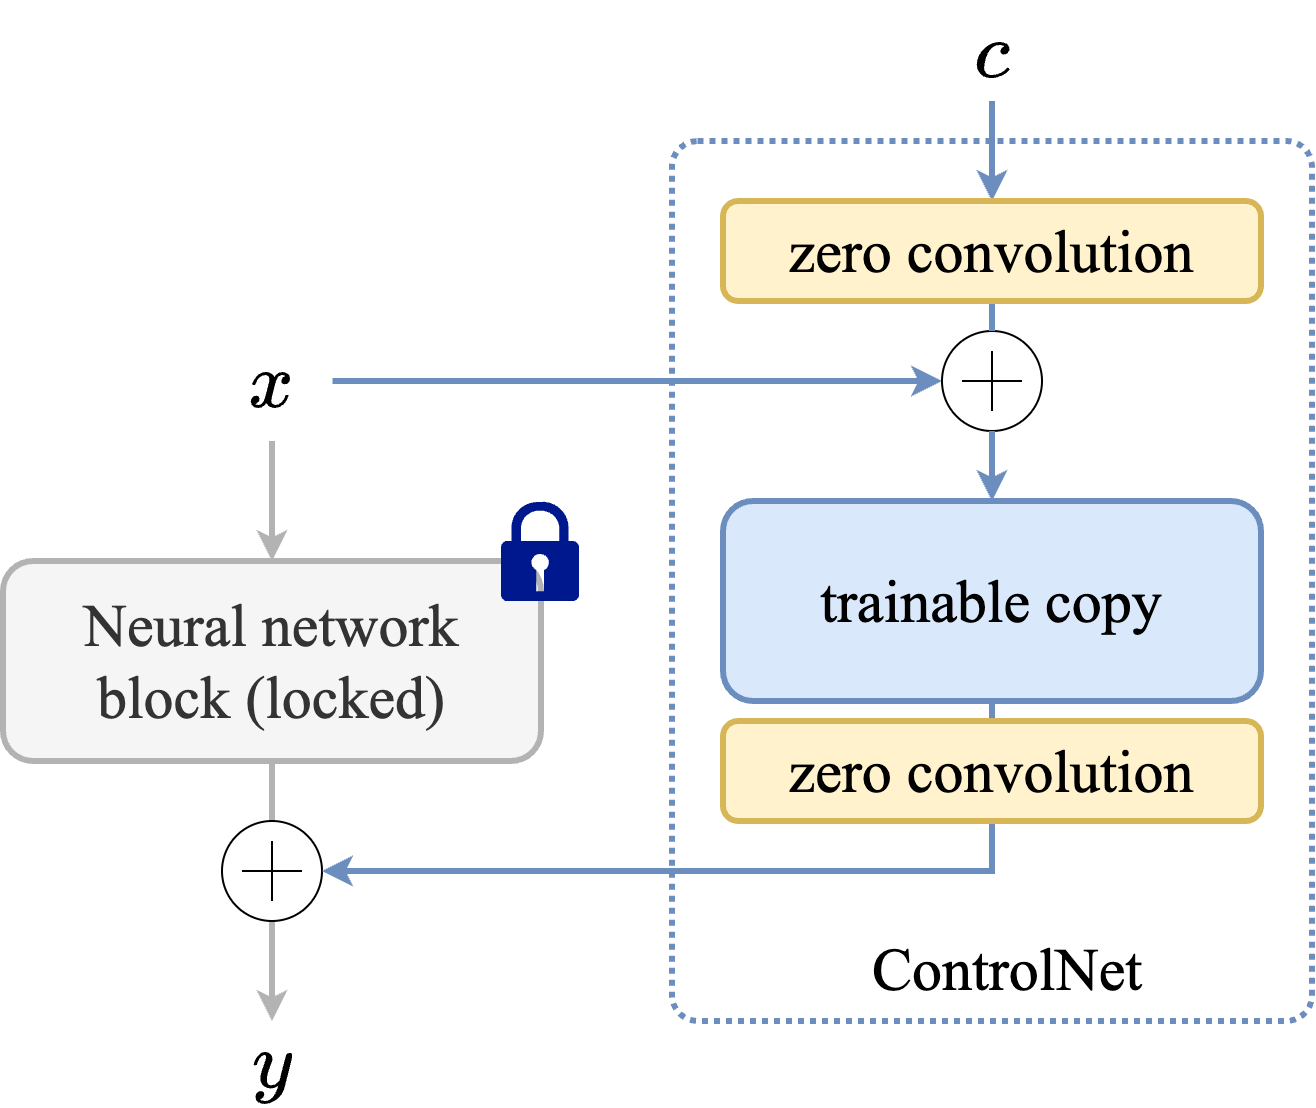

The diagram above was exported from draw.io. Its source (the exported page's mxGraphModel, read from the mxfile embedded in the PNG):
<mxGraphModel dx="1421" dy="2774" grid="1" gridSize="10" guides="1" tooltips="1" connect="1" arrows="1" fold="1" page="1" pageScale="1" pageWidth="827" pageHeight="1169" math="1" shadow="0">
  <root>
    <mxCell id="0" />
    <mxCell id="1" parent="0" />
    <mxCell id="AjTezYvivLtLe9AOOeTb-1" value="&lt;font style=&quot;font-size: 30px;&quot;&gt;ControlNet&lt;/font&gt;" style="rounded=1;whiteSpace=wrap;html=1;fillColor=none;strokeColor=#6c8ebf;strokeWidth=3;dashed=1;dashPattern=1 1;arcSize=4;align=center;verticalAlign=bottom;fontSize=50;fontFamily=Times New Roman;spacingLeft=15;" parent="1" vertex="1">
      <mxGeometry x="224.5" y="-160" width="320" height="440" as="geometry" />
    </mxCell>
    <mxCell id="h9F0FJNnJ_3FKFiPNm7r-1" value="&lt;font style=&quot;font-size: 30px;&quot; face=&quot;Times New Roman&quot;&gt;Neural network&lt;br&gt;block (locked)&lt;br&gt;&lt;/font&gt;" style="rounded=1;whiteSpace=wrap;html=1;fillColor=#f5f5f5;fontColor=#333333;strokeColor=#B3B3B3;strokeWidth=3;" parent="1" vertex="1">
      <mxGeometry x="-110" y="50" width="269" height="100" as="geometry" />
    </mxCell>
    <mxCell id="h9F0FJNnJ_3FKFiPNm7r-2" value="" style="sketch=0;aspect=fixed;pointerEvents=1;shadow=0;dashed=0;html=1;strokeColor=none;labelPosition=center;verticalLabelPosition=bottom;verticalAlign=top;align=center;fillColor=#00188D;shape=mxgraph.mscae.enterprise.lock" parent="1" vertex="1">
      <mxGeometry x="139" y="20" width="39" height="50" as="geometry" />
    </mxCell>
    <mxCell id="h9F0FJNnJ_3FKFiPNm7r-3" style="edgeStyle=orthogonalEdgeStyle;rounded=0;orthogonalLoop=1;jettySize=auto;html=1;entryX=0.5;entryY=0;entryDx=0;entryDy=0;strokeWidth=3;strokeColor=#B3B3B3;exitX=0.5;exitY=1;exitDx=0;exitDy=0;" parent="1" source="vRPuRBt-ZGdnaUMxC9wu-1" target="h9F0FJNnJ_3FKFiPNm7r-1" edge="1">
      <mxGeometry relative="1" as="geometry">
        <mxPoint x="49" y="-10" as="sourcePoint" />
        <mxPoint x="59" y="370" as="targetPoint" />
      </mxGeometry>
    </mxCell>
    <mxCell id="Xds5C4HgPIPQJLGeS0P9-7" style="edgeStyle=orthogonalEdgeStyle;rounded=0;orthogonalLoop=1;jettySize=auto;html=1;exitX=1;exitY=0.5;exitDx=0;exitDy=0;entryX=0;entryY=0.5;entryDx=0;entryDy=0;entryPerimeter=0;strokeWidth=3;fillColor=#dae8fc;strokeColor=#6c8ebf;" parent="1" source="vRPuRBt-ZGdnaUMxC9wu-1" target="Xds5C4HgPIPQJLGeS0P9-5" edge="1">
      <mxGeometry relative="1" as="geometry" />
    </mxCell>
    <mxCell id="vRPuRBt-ZGdnaUMxC9wu-1" value="&lt;font style=&quot;font-size: 40px;&quot; face=&quot;Times New Roman&quot;&gt;$$x$$&lt;/font&gt;" style="text;html=1;strokeColor=none;fillColor=none;align=center;verticalAlign=middle;whiteSpace=wrap;rounded=0;" parent="1" vertex="1">
      <mxGeometry x="-5.75" y="-70" width="60.5" height="60" as="geometry" />
    </mxCell>
    <mxCell id="vRPuRBt-ZGdnaUMxC9wu-3" value="&lt;font style=&quot;font-size: 40px;&quot; face=&quot;Times New Roman&quot;&gt;$$y$$&lt;/font&gt;" style="text;html=1;strokeColor=none;fillColor=none;align=center;verticalAlign=middle;whiteSpace=wrap;rounded=0;" parent="1" vertex="1">
      <mxGeometry x="-30.5" y="280" width="110" height="40" as="geometry" />
    </mxCell>
    <mxCell id="Xds5C4HgPIPQJLGeS0P9-2" style="edgeStyle=orthogonalEdgeStyle;rounded=0;orthogonalLoop=1;jettySize=auto;html=1;strokeWidth=3;strokeColor=#B3B3B3;exitX=0.5;exitY=1;exitDx=0;exitDy=0;" parent="1" source="h9F0FJNnJ_3FKFiPNm7r-1" target="vRPuRBt-ZGdnaUMxC9wu-3" edge="1">
      <mxGeometry relative="1" as="geometry">
        <mxPoint x="35" as="sourcePoint" />
        <mxPoint x="35" y="60" as="targetPoint" />
      </mxGeometry>
    </mxCell>
    <mxCell id="Xds5C4HgPIPQJLGeS0P9-1" value="" style="verticalLabelPosition=bottom;shadow=0;dashed=0;align=center;html=1;verticalAlign=top;shape=mxgraph.electrical.abstract.summation_point;" parent="1" vertex="1">
      <mxGeometry x="-0.5" y="180" width="50" height="50" as="geometry" />
    </mxCell>
    <mxCell id="Xds5C4HgPIPQJLGeS0P9-3" value="&lt;font style=&quot;font-size: 30px;&quot; face=&quot;Times New Roman&quot;&gt;trainable copy&lt;br&gt;&lt;/font&gt;" style="rounded=1;whiteSpace=wrap;html=1;fillColor=#dae8fc;strokeColor=#6c8ebf;strokeWidth=3;" parent="1" vertex="1">
      <mxGeometry x="250" y="20" width="269" height="100" as="geometry" />
    </mxCell>
    <mxCell id="Xds5C4HgPIPQJLGeS0P9-8" style="edgeStyle=orthogonalEdgeStyle;rounded=0;orthogonalLoop=1;jettySize=auto;html=1;exitX=0.5;exitY=1;exitDx=0;exitDy=0;entryX=1;entryY=0.5;entryDx=0;entryDy=0;entryPerimeter=0;strokeWidth=3;fillColor=#dae8fc;strokeColor=#6c8ebf;" parent="1" source="Xds5C4HgPIPQJLGeS0P9-3" target="Xds5C4HgPIPQJLGeS0P9-1" edge="1">
      <mxGeometry relative="1" as="geometry" />
    </mxCell>
    <mxCell id="Xds5C4HgPIPQJLGeS0P9-4" value="&lt;font style=&quot;font-size: 30px;&quot; face=&quot;Times New Roman&quot;&gt;zero convolution&lt;br&gt;&lt;/font&gt;" style="rounded=1;whiteSpace=wrap;html=1;fillColor=#fff2cc;strokeColor=#d6b656;strokeWidth=3;" parent="1" vertex="1">
      <mxGeometry x="250" y="130" width="269" height="50" as="geometry" />
    </mxCell>
    <mxCell id="Xds5C4HgPIPQJLGeS0P9-5" value="" style="verticalLabelPosition=bottom;shadow=0;dashed=0;align=center;html=1;verticalAlign=top;shape=mxgraph.electrical.abstract.summation_point;" parent="1" vertex="1">
      <mxGeometry x="359.5" y="-65" width="50" height="50" as="geometry" />
    </mxCell>
    <mxCell id="Xds5C4HgPIPQJLGeS0P9-6" style="edgeStyle=orthogonalEdgeStyle;rounded=0;orthogonalLoop=1;jettySize=auto;html=1;entryX=0.5;entryY=0;entryDx=0;entryDy=0;strokeWidth=3;strokeColor=#6c8ebf;exitX=0.5;exitY=1;exitDx=0;exitDy=0;exitPerimeter=0;fillColor=#dae8fc;" parent="1" source="Xds5C4HgPIPQJLGeS0P9-5" target="Xds5C4HgPIPQJLGeS0P9-3" edge="1">
      <mxGeometry relative="1" as="geometry">
        <mxPoint x="35" as="sourcePoint" />
        <mxPoint x="35" y="60" as="targetPoint" />
      </mxGeometry>
    </mxCell>
    <mxCell id="Xds5C4HgPIPQJLGeS0P9-9" value="&lt;font style=&quot;font-size: 40px;&quot; face=&quot;Times New Roman&quot;&gt;$$c$$&lt;/font&gt;" style="text;html=1;strokeColor=none;fillColor=none;align=center;verticalAlign=middle;whiteSpace=wrap;rounded=0;" parent="1" vertex="1">
      <mxGeometry x="329.5" y="-230" width="110" height="50" as="geometry" />
    </mxCell>
    <mxCell id="Xds5C4HgPIPQJLGeS0P9-10" style="edgeStyle=orthogonalEdgeStyle;rounded=0;orthogonalLoop=1;jettySize=auto;html=1;entryX=0.5;entryY=0;entryDx=0;entryDy=0;strokeWidth=3;strokeColor=#6c8ebf;exitX=0.5;exitY=1;exitDx=0;exitDy=0;fillColor=#dae8fc;entryPerimeter=0;endArrow=none;endFill=0;" parent="1" source="If-OMImyulFbqmwcuPJR-1" target="Xds5C4HgPIPQJLGeS0P9-5" edge="1">
      <mxGeometry relative="1" as="geometry">
        <mxPoint x="395" y="-5" as="sourcePoint" />
        <mxPoint x="395" y="30" as="targetPoint" />
      </mxGeometry>
    </mxCell>
    <mxCell id="If-OMImyulFbqmwcuPJR-2" value="" style="edgeStyle=orthogonalEdgeStyle;rounded=0;orthogonalLoop=1;jettySize=auto;html=1;entryX=0.5;entryY=0;entryDx=0;entryDy=0;strokeWidth=3;strokeColor=#6c8ebf;exitX=0.5;exitY=1;exitDx=0;exitDy=0;fillColor=#dae8fc;entryPerimeter=0;" parent="1" source="Xds5C4HgPIPQJLGeS0P9-9" target="If-OMImyulFbqmwcuPJR-1" edge="1">
      <mxGeometry relative="1" as="geometry">
        <mxPoint x="385" y="-200" as="sourcePoint" />
        <mxPoint x="385" y="-65" as="targetPoint" />
      </mxGeometry>
    </mxCell>
    <mxCell id="If-OMImyulFbqmwcuPJR-1" value="&lt;font style=&quot;font-size: 30px;&quot; face=&quot;Times New Roman&quot;&gt;zero convolution&lt;br&gt;&lt;/font&gt;" style="rounded=1;whiteSpace=wrap;html=1;fillColor=#fff2cc;strokeColor=#d6b656;strokeWidth=3;" parent="1" vertex="1">
      <mxGeometry x="250" y="-130" width="269" height="50" as="geometry" />
    </mxCell>
  </root>
</mxGraphModel>